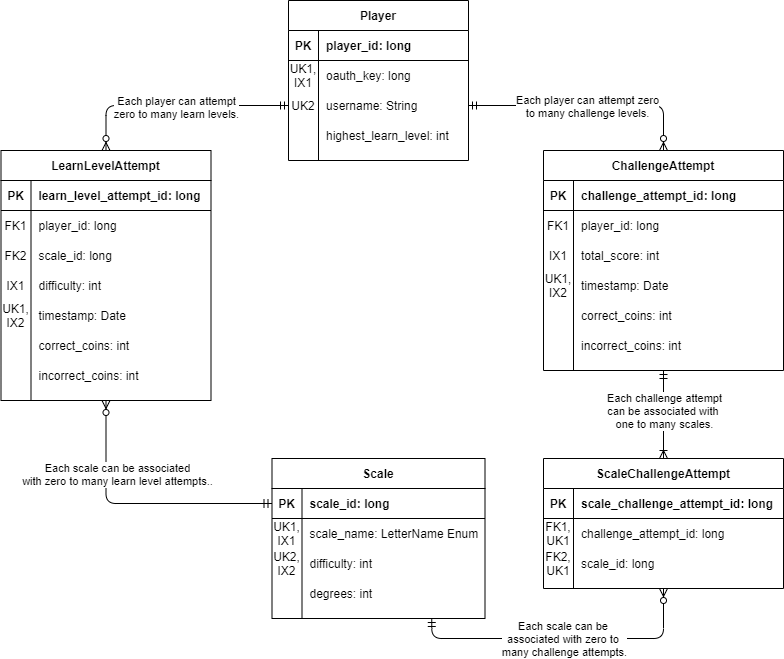

The diagram above was exported from draw.io. Its source (the exported page's mxGraphModel, read from the mxfile embedded in the PNG):
<mxGraphModel dx="460" dy="752" grid="1" gridSize="10" guides="1" tooltips="1" connect="1" arrows="1" fold="1" page="1" pageScale="1" pageWidth="850" pageHeight="1100" math="0" shadow="0">
  <root>
    <mxCell id="0" />
    <mxCell id="1" parent="0" />
    <mxCell id="2" style="edgeStyle=orthogonalEdgeStyle;orthogonalLoop=1;jettySize=auto;html=1;endArrow=ERmandOne;endFill=0;startArrow=ERzeroToMany;startFill=1;exitX=0.5;exitY=1;exitDx=0;exitDy=0;entryX=0;entryY=0.5;entryDx=0;entryDy=0;rounded=1;" edge="1" source="35" parent="1">
      <mxGeometry relative="1" as="geometry">
        <mxPoint x="236" y="444" as="sourcePoint" />
        <mxPoint x="305.5" y="563" as="targetPoint" />
        <Array as="points">
          <mxPoint x="140" y="563" />
        </Array>
      </mxGeometry>
    </mxCell>
    <mxCell id="3" value="Each scale can be associated&lt;br&gt;with zero to many learn level attempts.." style="edgeLabel;html=1;align=center;verticalAlign=middle;resizable=0;points=[];" vertex="1" connectable="0" parent="2">
      <mxGeometry x="-0.2342" y="12" relative="1" as="geometry">
        <mxPoint x="10.5" y="-18" as="offset" />
      </mxGeometry>
    </mxCell>
    <mxCell id="4" style="edgeStyle=orthogonalEdgeStyle;rounded=1;orthogonalLoop=1;jettySize=auto;html=1;startArrow=ERoneToMany;startFill=0;endArrow=ERmandOne;endFill=0;entryX=0.5;entryY=1;entryDx=0;entryDy=0;exitX=0.5;exitY=0;exitDx=0;exitDy=0;" edge="1" source="8" target="70" parent="1">
      <mxGeometry relative="1" as="geometry">
        <mxPoint x="577" y="494" as="targetPoint" />
        <mxPoint x="667" y="538" as="sourcePoint" />
      </mxGeometry>
    </mxCell>
    <mxCell id="5" value="Each challenge attempt&lt;br&gt;can be associated with &lt;br&gt;one to many scales." style="edgeLabel;html=1;align=center;verticalAlign=middle;resizable=0;points=[];" vertex="1" connectable="0" parent="4">
      <mxGeometry x="-0.2034" relative="1" as="geometry">
        <mxPoint y="-13" as="offset" />
      </mxGeometry>
    </mxCell>
    <mxCell id="6" style="edgeStyle=orthogonalEdgeStyle;orthogonalLoop=1;jettySize=auto;html=1;exitX=0.5;exitY=0;exitDx=0;exitDy=0;entryX=0;entryY=0.5;entryDx=0;entryDy=0;startArrow=ERzeroToMany;startFill=1;endArrow=ERmandOne;endFill=0;" edge="1" source="35" target="64" parent="1">
      <mxGeometry relative="1" as="geometry" />
    </mxCell>
    <mxCell id="7" value="Each player can attempt&lt;br&gt;zero to many learn levels." style="edgeLabel;html=1;align=center;verticalAlign=middle;resizable=0;points=[];" vertex="1" connectable="0" parent="6">
      <mxGeometry x="0.0066" y="-1" relative="1" as="geometry">
        <mxPoint as="offset" />
      </mxGeometry>
    </mxCell>
    <mxCell id="8" value="ScaleChallengeAttempt" style="shape=table;startSize=30;container=1;collapsible=1;childLayout=tableLayout;fixedRows=1;rowLines=0;fontStyle=1;align=center;resizeLast=1;" vertex="1" parent="1">
      <mxGeometry x="577" y="518" width="240" height="130" as="geometry" />
    </mxCell>
    <mxCell id="9" value="" style="shape=partialRectangle;collapsible=0;dropTarget=0;pointerEvents=0;fillColor=none;top=0;left=0;bottom=1;right=0;points=[[0,0.5],[1,0.5]];portConstraint=eastwest;" vertex="1" parent="8">
      <mxGeometry y="30" width="240" height="30" as="geometry" />
    </mxCell>
    <mxCell id="10" value="PK" style="shape=partialRectangle;connectable=0;fillColor=none;top=0;left=0;bottom=0;right=0;fontStyle=1;overflow=hidden;" vertex="1" parent="9">
      <mxGeometry width="30" height="30" as="geometry" />
    </mxCell>
    <mxCell id="11" value="scale_challenge_attempt_id: long" style="shape=partialRectangle;connectable=0;fillColor=none;top=0;left=0;bottom=0;right=0;align=left;spacingLeft=6;fontStyle=1;overflow=hidden;" vertex="1" parent="9">
      <mxGeometry x="30" width="210" height="30" as="geometry" />
    </mxCell>
    <mxCell id="12" value="" style="shape=partialRectangle;collapsible=0;dropTarget=0;pointerEvents=0;fillColor=none;top=0;left=0;bottom=0;right=0;points=[[0,0.5],[1,0.5]];portConstraint=eastwest;" vertex="1" parent="8">
      <mxGeometry y="60" width="240" height="30" as="geometry" />
    </mxCell>
    <mxCell id="13" value="FK1,&#10;UK1" style="shape=partialRectangle;connectable=0;fillColor=none;top=0;left=0;bottom=0;right=0;editable=1;overflow=hidden;" vertex="1" parent="12">
      <mxGeometry width="30" height="30" as="geometry" />
    </mxCell>
    <mxCell id="14" value="challenge_attempt_id: long" style="shape=partialRectangle;connectable=0;fillColor=none;top=0;left=0;bottom=0;right=0;align=left;spacingLeft=6;overflow=hidden;fontStyle=0" vertex="1" parent="12">
      <mxGeometry x="30" width="210" height="30" as="geometry" />
    </mxCell>
    <mxCell id="15" value="" style="shape=partialRectangle;collapsible=0;dropTarget=0;pointerEvents=0;fillColor=none;top=0;left=0;bottom=0;right=0;points=[[0,0.5],[1,0.5]];portConstraint=eastwest;" vertex="1" parent="8">
      <mxGeometry y="90" width="240" height="30" as="geometry" />
    </mxCell>
    <mxCell id="16" value="FK2,&#10;UK1" style="shape=partialRectangle;connectable=0;fillColor=none;top=0;left=0;bottom=0;right=0;editable=1;overflow=hidden;" vertex="1" parent="15">
      <mxGeometry width="30" height="30" as="geometry" />
    </mxCell>
    <mxCell id="17" value="scale_id: long" style="shape=partialRectangle;connectable=0;fillColor=none;top=0;left=0;bottom=0;right=0;align=left;spacingLeft=6;overflow=hidden;" vertex="1" parent="15">
      <mxGeometry x="30" width="210" height="30" as="geometry" />
    </mxCell>
    <mxCell id="18" style="orthogonalLoop=1;jettySize=auto;html=1;exitX=0.75;exitY=1;exitDx=0;exitDy=0;entryX=0.5;entryY=1;entryDx=0;entryDy=0;startArrow=ERmandOne;startFill=0;endArrow=ERzeroToMany;endFill=1;edgeStyle=orthogonalEdgeStyle;" edge="1" source="22" target="8" parent="1">
      <mxGeometry relative="1" as="geometry" />
    </mxCell>
    <mxCell id="19" value="Each scale can be &lt;br&gt;associated with zero to &lt;br&gt;many challenge attempts." style="edgeLabel;html=1;align=center;verticalAlign=middle;resizable=0;points=[];" vertex="1" connectable="0" parent="18">
      <mxGeometry x="0.1697" y="30" relative="1" as="geometry">
        <mxPoint x="-23.5" y="30" as="offset" />
      </mxGeometry>
    </mxCell>
    <mxCell id="20" style="edgeStyle=orthogonalEdgeStyle;orthogonalLoop=1;jettySize=auto;html=1;exitX=1;exitY=0.5;exitDx=0;exitDy=0;entryX=0.5;entryY=0;entryDx=0;entryDy=0;startArrow=ERmandOne;startFill=0;endArrow=ERzeroToMany;endFill=1;" edge="1" source="64" target="70" parent="1">
      <mxGeometry relative="1" as="geometry">
        <mxPoint x="502" y="193" as="sourcePoint" />
        <mxPoint x="685" y="267.0899999999999" as="targetPoint" />
      </mxGeometry>
    </mxCell>
    <mxCell id="21" value="Each player can attempt zero&lt;br&gt;to many challenge levels." style="edgeLabel;html=1;align=center;verticalAlign=middle;resizable=0;points=[];" vertex="1" connectable="0" parent="20">
      <mxGeometry x="0.4417" y="-1" relative="1" as="geometry">
        <mxPoint x="-55" y="-1" as="offset" />
      </mxGeometry>
    </mxCell>
    <mxCell id="22" value="Scale" style="shape=table;startSize=30;container=1;collapsible=1;childLayout=tableLayout;fixedRows=1;rowLines=0;fontStyle=1;align=center;resizeLast=1;" vertex="1" parent="1">
      <mxGeometry x="305.5" y="518" width="213" height="160" as="geometry" />
    </mxCell>
    <mxCell id="23" value="" style="shape=partialRectangle;collapsible=0;dropTarget=0;pointerEvents=0;fillColor=none;top=0;left=0;bottom=1;right=0;points=[[0,0.5],[1,0.5]];portConstraint=eastwest;" vertex="1" parent="22">
      <mxGeometry y="30" width="213" height="30" as="geometry" />
    </mxCell>
    <mxCell id="24" value="PK" style="shape=partialRectangle;connectable=0;fillColor=none;top=0;left=0;bottom=0;right=0;fontStyle=1;overflow=hidden;" vertex="1" parent="23">
      <mxGeometry width="30" height="30" as="geometry" />
    </mxCell>
    <mxCell id="25" value="scale_id: long" style="shape=partialRectangle;connectable=0;fillColor=none;top=0;left=0;bottom=0;right=0;align=left;spacingLeft=6;fontStyle=1;overflow=hidden;" vertex="1" parent="23">
      <mxGeometry x="30" width="183" height="30" as="geometry" />
    </mxCell>
    <mxCell id="26" value="" style="shape=partialRectangle;collapsible=0;dropTarget=0;pointerEvents=0;fillColor=none;top=0;left=0;bottom=0;right=0;points=[[0,0.5],[1,0.5]];portConstraint=eastwest;" vertex="1" parent="22">
      <mxGeometry y="60" width="213" height="30" as="geometry" />
    </mxCell>
    <mxCell id="27" value="UK1,&#10;IX1" style="shape=partialRectangle;connectable=0;fillColor=none;top=0;left=0;bottom=0;right=0;editable=1;overflow=hidden;" vertex="1" parent="26">
      <mxGeometry width="30" height="30" as="geometry" />
    </mxCell>
    <mxCell id="28" value="scale_name: LetterName Enum" style="shape=partialRectangle;connectable=0;fillColor=none;top=0;left=0;bottom=0;right=0;align=left;spacingLeft=6;overflow=hidden;" vertex="1" parent="26">
      <mxGeometry x="30" width="183" height="30" as="geometry" />
    </mxCell>
    <mxCell id="29" value="" style="shape=partialRectangle;collapsible=0;dropTarget=0;pointerEvents=0;fillColor=none;top=0;left=0;bottom=0;right=0;points=[[0,0.5],[1,0.5]];portConstraint=eastwest;" vertex="1" parent="22">
      <mxGeometry y="90" width="213" height="30" as="geometry" />
    </mxCell>
    <mxCell id="30" value="UK2,&#10;IX2" style="shape=partialRectangle;connectable=0;fillColor=none;top=0;left=0;bottom=0;right=0;editable=1;overflow=hidden;" vertex="1" parent="29">
      <mxGeometry width="30" height="30" as="geometry" />
    </mxCell>
    <mxCell id="31" value="difficulty: int" style="shape=partialRectangle;connectable=0;fillColor=none;top=0;left=0;bottom=0;right=0;align=left;spacingLeft=6;overflow=hidden;" vertex="1" parent="29">
      <mxGeometry x="30" width="183" height="30" as="geometry" />
    </mxCell>
    <mxCell id="32" value="" style="shape=partialRectangle;collapsible=0;dropTarget=0;pointerEvents=0;fillColor=none;top=0;left=0;bottom=0;right=0;points=[[0,0.5],[1,0.5]];portConstraint=eastwest;" vertex="1" parent="22">
      <mxGeometry y="120" width="213" height="30" as="geometry" />
    </mxCell>
    <mxCell id="33" value="" style="shape=partialRectangle;connectable=0;fillColor=none;top=0;left=0;bottom=0;right=0;editable=1;overflow=hidden;" vertex="1" parent="32">
      <mxGeometry width="30" height="30" as="geometry" />
    </mxCell>
    <mxCell id="34" value="degrees: int" style="shape=partialRectangle;connectable=0;fillColor=none;top=0;left=0;bottom=0;right=0;align=left;spacingLeft=6;overflow=hidden;" vertex="1" parent="32">
      <mxGeometry x="30" width="183" height="30" as="geometry" />
    </mxCell>
    <mxCell id="35" value="LearnLevelAttempt" style="shape=table;startSize=30;container=1;collapsible=1;childLayout=tableLayout;fixedRows=1;rowLines=0;fontStyle=1;align=center;resizeLast=1;" vertex="1" parent="1">
      <mxGeometry x="34.5" y="210" width="210" height="250" as="geometry" />
    </mxCell>
    <mxCell id="36" value="" style="shape=partialRectangle;collapsible=0;dropTarget=0;pointerEvents=0;fillColor=none;top=0;left=0;bottom=1;right=0;points=[[0,0.5],[1,0.5]];portConstraint=eastwest;" vertex="1" parent="35">
      <mxGeometry y="30" width="210" height="30" as="geometry" />
    </mxCell>
    <mxCell id="37" value="PK" style="shape=partialRectangle;connectable=0;fillColor=none;top=0;left=0;bottom=0;right=0;fontStyle=1;overflow=hidden;" vertex="1" parent="36">
      <mxGeometry width="30" height="30" as="geometry" />
    </mxCell>
    <mxCell id="38" value="learn_level_attempt_id: long" style="shape=partialRectangle;connectable=0;fillColor=none;top=0;left=0;bottom=0;right=0;align=left;spacingLeft=6;fontStyle=1;overflow=hidden;" vertex="1" parent="36">
      <mxGeometry x="30" width="180" height="30" as="geometry" />
    </mxCell>
    <mxCell id="39" value="" style="shape=partialRectangle;collapsible=0;dropTarget=0;pointerEvents=0;fillColor=none;top=0;left=0;bottom=0;right=0;points=[[0,0.5],[1,0.5]];portConstraint=eastwest;" vertex="1" parent="35">
      <mxGeometry y="60" width="210" height="30" as="geometry" />
    </mxCell>
    <mxCell id="40" value="FK1" style="shape=partialRectangle;connectable=0;fillColor=none;top=0;left=0;bottom=0;right=0;editable=1;overflow=hidden;" vertex="1" parent="39">
      <mxGeometry width="30" height="30" as="geometry" />
    </mxCell>
    <mxCell id="41" value="player_id: long" style="shape=partialRectangle;connectable=0;fillColor=none;top=0;left=0;bottom=0;right=0;align=left;spacingLeft=6;overflow=hidden;" vertex="1" parent="39">
      <mxGeometry x="30" width="180" height="30" as="geometry" />
    </mxCell>
    <mxCell id="42" value="" style="shape=partialRectangle;collapsible=0;dropTarget=0;pointerEvents=0;fillColor=none;top=0;left=0;bottom=0;right=0;points=[[0,0.5],[1,0.5]];portConstraint=eastwest;" vertex="1" parent="35">
      <mxGeometry y="90" width="210" height="30" as="geometry" />
    </mxCell>
    <mxCell id="43" value="FK2" style="shape=partialRectangle;connectable=0;fillColor=none;top=0;left=0;bottom=0;right=0;editable=1;overflow=hidden;" vertex="1" parent="42">
      <mxGeometry width="30" height="30" as="geometry" />
    </mxCell>
    <mxCell id="44" value="scale_id: long" style="shape=partialRectangle;connectable=0;fillColor=none;top=0;left=0;bottom=0;right=0;align=left;spacingLeft=6;overflow=hidden;" vertex="1" parent="42">
      <mxGeometry x="30" width="180" height="30" as="geometry" />
    </mxCell>
    <mxCell id="45" value="" style="shape=partialRectangle;collapsible=0;dropTarget=0;pointerEvents=0;fillColor=none;top=0;left=0;bottom=0;right=0;points=[[0,0.5],[1,0.5]];portConstraint=eastwest;" vertex="1" parent="35">
      <mxGeometry y="120" width="210" height="30" as="geometry" />
    </mxCell>
    <mxCell id="46" value="IX1" style="shape=partialRectangle;connectable=0;fillColor=none;top=0;left=0;bottom=0;right=0;editable=1;overflow=hidden;" vertex="1" parent="45">
      <mxGeometry width="30" height="30" as="geometry" />
    </mxCell>
    <mxCell id="47" value="difficulty: int" style="shape=partialRectangle;connectable=0;fillColor=none;top=0;left=0;bottom=0;right=0;align=left;spacingLeft=6;overflow=hidden;" vertex="1" parent="45">
      <mxGeometry x="30" width="180" height="30" as="geometry" />
    </mxCell>
    <mxCell id="48" value="" style="shape=partialRectangle;collapsible=0;dropTarget=0;pointerEvents=0;fillColor=none;top=0;left=0;bottom=0;right=0;points=[[0,0.5],[1,0.5]];portConstraint=eastwest;" vertex="1" parent="35">
      <mxGeometry y="150" width="210" height="30" as="geometry" />
    </mxCell>
    <mxCell id="49" value="UK1,&#10;IX2" style="shape=partialRectangle;connectable=0;fillColor=none;top=0;left=0;bottom=0;right=0;editable=1;overflow=hidden;" vertex="1" parent="48">
      <mxGeometry width="30" height="30" as="geometry" />
    </mxCell>
    <mxCell id="50" value="timestamp: Date" style="shape=partialRectangle;connectable=0;fillColor=none;top=0;left=0;bottom=0;right=0;align=left;spacingLeft=6;overflow=hidden;" vertex="1" parent="48">
      <mxGeometry x="30" width="180" height="30" as="geometry" />
    </mxCell>
    <mxCell id="51" value="" style="shape=partialRectangle;collapsible=0;dropTarget=0;pointerEvents=0;fillColor=none;top=0;left=0;bottom=0;right=0;points=[[0,0.5],[1,0.5]];portConstraint=eastwest;" vertex="1" parent="35">
      <mxGeometry y="180" width="210" height="30" as="geometry" />
    </mxCell>
    <mxCell id="52" value="" style="shape=partialRectangle;connectable=0;fillColor=none;top=0;left=0;bottom=0;right=0;editable=1;overflow=hidden;" vertex="1" parent="51">
      <mxGeometry width="30" height="30" as="geometry" />
    </mxCell>
    <mxCell id="53" value="correct_coins: int" style="shape=partialRectangle;connectable=0;fillColor=none;top=0;left=0;bottom=0;right=0;align=left;spacingLeft=6;overflow=hidden;" vertex="1" parent="51">
      <mxGeometry x="30" width="180" height="30" as="geometry" />
    </mxCell>
    <mxCell id="54" value="" style="shape=partialRectangle;collapsible=0;dropTarget=0;pointerEvents=0;fillColor=none;top=0;left=0;bottom=0;right=0;points=[[0,0.5],[1,0.5]];portConstraint=eastwest;" vertex="1" parent="35">
      <mxGeometry y="210" width="210" height="30" as="geometry" />
    </mxCell>
    <mxCell id="55" value="" style="shape=partialRectangle;connectable=0;fillColor=none;top=0;left=0;bottom=0;right=0;editable=1;overflow=hidden;" vertex="1" parent="54">
      <mxGeometry width="30" height="30" as="geometry" />
    </mxCell>
    <mxCell id="56" value="incorrect_coins: int" style="shape=partialRectangle;connectable=0;fillColor=none;top=0;left=0;bottom=0;right=0;align=left;spacingLeft=6;overflow=hidden;" vertex="1" parent="54">
      <mxGeometry x="30" width="180" height="30" as="geometry" />
    </mxCell>
    <mxCell id="57" value="Player" style="shape=table;startSize=30;container=1;collapsible=1;childLayout=tableLayout;fixedRows=1;rowLines=0;fontStyle=1;align=center;resizeLast=1;" vertex="1" parent="1">
      <mxGeometry x="322" y="60" width="180" height="160" as="geometry" />
    </mxCell>
    <mxCell id="58" value="" style="shape=partialRectangle;collapsible=0;dropTarget=0;pointerEvents=0;fillColor=none;top=0;left=0;bottom=1;right=0;points=[[0,0.5],[1,0.5]];portConstraint=eastwest;" vertex="1" parent="57">
      <mxGeometry y="30" width="180" height="30" as="geometry" />
    </mxCell>
    <mxCell id="59" value="PK" style="shape=partialRectangle;connectable=0;fillColor=none;top=0;left=0;bottom=0;right=0;fontStyle=1;overflow=hidden;" vertex="1" parent="58">
      <mxGeometry width="30" height="30" as="geometry" />
    </mxCell>
    <mxCell id="60" value="player_id: long" style="shape=partialRectangle;connectable=0;fillColor=none;top=0;left=0;bottom=0;right=0;align=left;spacingLeft=6;fontStyle=1;overflow=hidden;" vertex="1" parent="58">
      <mxGeometry x="30" width="150" height="30" as="geometry" />
    </mxCell>
    <mxCell id="61" value="" style="shape=partialRectangle;collapsible=0;dropTarget=0;pointerEvents=0;fillColor=none;top=0;left=0;bottom=0;right=0;points=[[0,0.5],[1,0.5]];portConstraint=eastwest;" vertex="1" parent="57">
      <mxGeometry y="60" width="180" height="30" as="geometry" />
    </mxCell>
    <mxCell id="62" value="UK1,&#10;IX1" style="shape=partialRectangle;connectable=0;fillColor=none;top=0;left=0;bottom=0;right=0;editable=1;overflow=hidden;" vertex="1" parent="61">
      <mxGeometry width="30" height="30" as="geometry" />
    </mxCell>
    <mxCell id="63" value="oauth_key: long" style="shape=partialRectangle;connectable=0;fillColor=none;top=0;left=0;bottom=0;right=0;align=left;spacingLeft=6;overflow=hidden;" vertex="1" parent="61">
      <mxGeometry x="30" width="150" height="30" as="geometry" />
    </mxCell>
    <mxCell id="64" value="" style="shape=partialRectangle;collapsible=0;dropTarget=0;pointerEvents=0;fillColor=none;top=0;left=0;bottom=0;right=0;points=[[0,0.5],[1,0.5]];portConstraint=eastwest;" vertex="1" parent="57">
      <mxGeometry y="90" width="180" height="30" as="geometry" />
    </mxCell>
    <mxCell id="65" value="UK2" style="shape=partialRectangle;connectable=0;fillColor=none;top=0;left=0;bottom=0;right=0;editable=1;overflow=hidden;" vertex="1" parent="64">
      <mxGeometry width="30" height="30" as="geometry" />
    </mxCell>
    <mxCell id="66" value="username: String" style="shape=partialRectangle;connectable=0;fillColor=none;top=0;left=0;bottom=0;right=0;align=left;spacingLeft=6;overflow=hidden;" vertex="1" parent="64">
      <mxGeometry x="30" width="150" height="30" as="geometry" />
    </mxCell>
    <mxCell id="67" value="" style="shape=partialRectangle;collapsible=0;dropTarget=0;pointerEvents=0;fillColor=none;top=0;left=0;bottom=0;right=0;points=[[0,0.5],[1,0.5]];portConstraint=eastwest;" vertex="1" parent="57">
      <mxGeometry y="120" width="180" height="30" as="geometry" />
    </mxCell>
    <mxCell id="68" value="" style="shape=partialRectangle;connectable=0;fillColor=none;top=0;left=0;bottom=0;right=0;editable=1;overflow=hidden;" vertex="1" parent="67">
      <mxGeometry width="30" height="30" as="geometry" />
    </mxCell>
    <mxCell id="69" value="highest_learn_level: int" style="shape=partialRectangle;connectable=0;fillColor=none;top=0;left=0;bottom=0;right=0;align=left;spacingLeft=6;overflow=hidden;" vertex="1" parent="67">
      <mxGeometry x="30" width="150" height="30" as="geometry" />
    </mxCell>
    <mxCell id="70" value="ChallengeAttempt" style="shape=table;startSize=30;container=1;collapsible=1;childLayout=tableLayout;fixedRows=1;rowLines=0;fontStyle=1;align=center;resizeLast=1;" vertex="1" parent="1">
      <mxGeometry x="577" y="210" width="240" height="220" as="geometry" />
    </mxCell>
    <mxCell id="71" value="" style="shape=partialRectangle;collapsible=0;dropTarget=0;pointerEvents=0;fillColor=none;top=0;left=0;bottom=1;right=0;points=[[0,0.5],[1,0.5]];portConstraint=eastwest;" vertex="1" parent="70">
      <mxGeometry y="30" width="240" height="30" as="geometry" />
    </mxCell>
    <mxCell id="72" value="PK" style="shape=partialRectangle;connectable=0;fillColor=none;top=0;left=0;bottom=0;right=0;fontStyle=1;overflow=hidden;" vertex="1" parent="71">
      <mxGeometry width="30" height="30" as="geometry" />
    </mxCell>
    <mxCell id="73" value="challenge_attempt_id: long" style="shape=partialRectangle;connectable=0;fillColor=none;top=0;left=0;bottom=0;right=0;align=left;spacingLeft=6;fontStyle=1;overflow=hidden;" vertex="1" parent="71">
      <mxGeometry x="30" width="210" height="30" as="geometry" />
    </mxCell>
    <mxCell id="74" value="" style="shape=partialRectangle;collapsible=0;dropTarget=0;pointerEvents=0;fillColor=none;top=0;left=0;bottom=0;right=0;points=[[0,0.5],[1,0.5]];portConstraint=eastwest;" vertex="1" parent="70">
      <mxGeometry y="60" width="240" height="30" as="geometry" />
    </mxCell>
    <mxCell id="75" value="FK1" style="shape=partialRectangle;connectable=0;fillColor=none;top=0;left=0;bottom=0;right=0;editable=1;overflow=hidden;" vertex="1" parent="74">
      <mxGeometry width="30" height="30" as="geometry" />
    </mxCell>
    <mxCell id="76" value="player_id: long" style="shape=partialRectangle;connectable=0;fillColor=none;top=0;left=0;bottom=0;right=0;align=left;spacingLeft=6;overflow=hidden;" vertex="1" parent="74">
      <mxGeometry x="30" width="210" height="30" as="geometry" />
    </mxCell>
    <mxCell id="77" value="" style="shape=partialRectangle;collapsible=0;dropTarget=0;pointerEvents=0;fillColor=none;top=0;left=0;bottom=0;right=0;points=[[0,0.5],[1,0.5]];portConstraint=eastwest;" vertex="1" parent="70">
      <mxGeometry y="90" width="240" height="30" as="geometry" />
    </mxCell>
    <mxCell id="78" value="IX1" style="shape=partialRectangle;connectable=0;fillColor=none;top=0;left=0;bottom=0;right=0;editable=1;overflow=hidden;" vertex="1" parent="77">
      <mxGeometry width="30" height="30" as="geometry" />
    </mxCell>
    <mxCell id="79" value="total_score: int" style="shape=partialRectangle;connectable=0;fillColor=none;top=0;left=0;bottom=0;right=0;align=left;spacingLeft=6;overflow=hidden;" vertex="1" parent="77">
      <mxGeometry x="30" width="210" height="30" as="geometry" />
    </mxCell>
    <mxCell id="80" value="" style="shape=partialRectangle;collapsible=0;dropTarget=0;pointerEvents=0;fillColor=none;top=0;left=0;bottom=0;right=0;points=[[0,0.5],[1,0.5]];portConstraint=eastwest;" vertex="1" parent="70">
      <mxGeometry y="120" width="240" height="30" as="geometry" />
    </mxCell>
    <mxCell id="81" value="UK1,&#10;IX2" style="shape=partialRectangle;connectable=0;fillColor=none;top=0;left=0;bottom=0;right=0;editable=1;overflow=hidden;" vertex="1" parent="80">
      <mxGeometry width="30" height="30" as="geometry" />
    </mxCell>
    <mxCell id="82" value="timestamp: Date" style="shape=partialRectangle;connectable=0;fillColor=none;top=0;left=0;bottom=0;right=0;align=left;spacingLeft=6;overflow=hidden;" vertex="1" parent="80">
      <mxGeometry x="30" width="210" height="30" as="geometry" />
    </mxCell>
    <mxCell id="83" value="" style="shape=partialRectangle;collapsible=0;dropTarget=0;pointerEvents=0;fillColor=none;top=0;left=0;bottom=0;right=0;points=[[0,0.5],[1,0.5]];portConstraint=eastwest;" vertex="1" parent="70">
      <mxGeometry y="150" width="240" height="30" as="geometry" />
    </mxCell>
    <mxCell id="84" value="" style="shape=partialRectangle;connectable=0;fillColor=none;top=0;left=0;bottom=0;right=0;editable=1;overflow=hidden;" vertex="1" parent="83">
      <mxGeometry width="30" height="30" as="geometry" />
    </mxCell>
    <mxCell id="85" value="correct_coins: int" style="shape=partialRectangle;connectable=0;fillColor=none;top=0;left=0;bottom=0;right=0;align=left;spacingLeft=6;overflow=hidden;" vertex="1" parent="83">
      <mxGeometry x="30" width="210" height="30" as="geometry" />
    </mxCell>
    <mxCell id="86" value="" style="shape=partialRectangle;collapsible=0;dropTarget=0;pointerEvents=0;fillColor=none;top=0;left=0;bottom=0;right=0;points=[[0,0.5],[1,0.5]];portConstraint=eastwest;" vertex="1" parent="70">
      <mxGeometry y="180" width="240" height="30" as="geometry" />
    </mxCell>
    <mxCell id="87" value="" style="shape=partialRectangle;connectable=0;fillColor=none;top=0;left=0;bottom=0;right=0;editable=1;overflow=hidden;" vertex="1" parent="86">
      <mxGeometry width="30" height="30" as="geometry" />
    </mxCell>
    <mxCell id="88" value="incorrect_coins: int" style="shape=partialRectangle;connectable=0;fillColor=none;top=0;left=0;bottom=0;right=0;align=left;spacingLeft=6;overflow=hidden;" vertex="1" parent="86">
      <mxGeometry x="30" width="210" height="30" as="geometry" />
    </mxCell>
  </root>
</mxGraphModel>